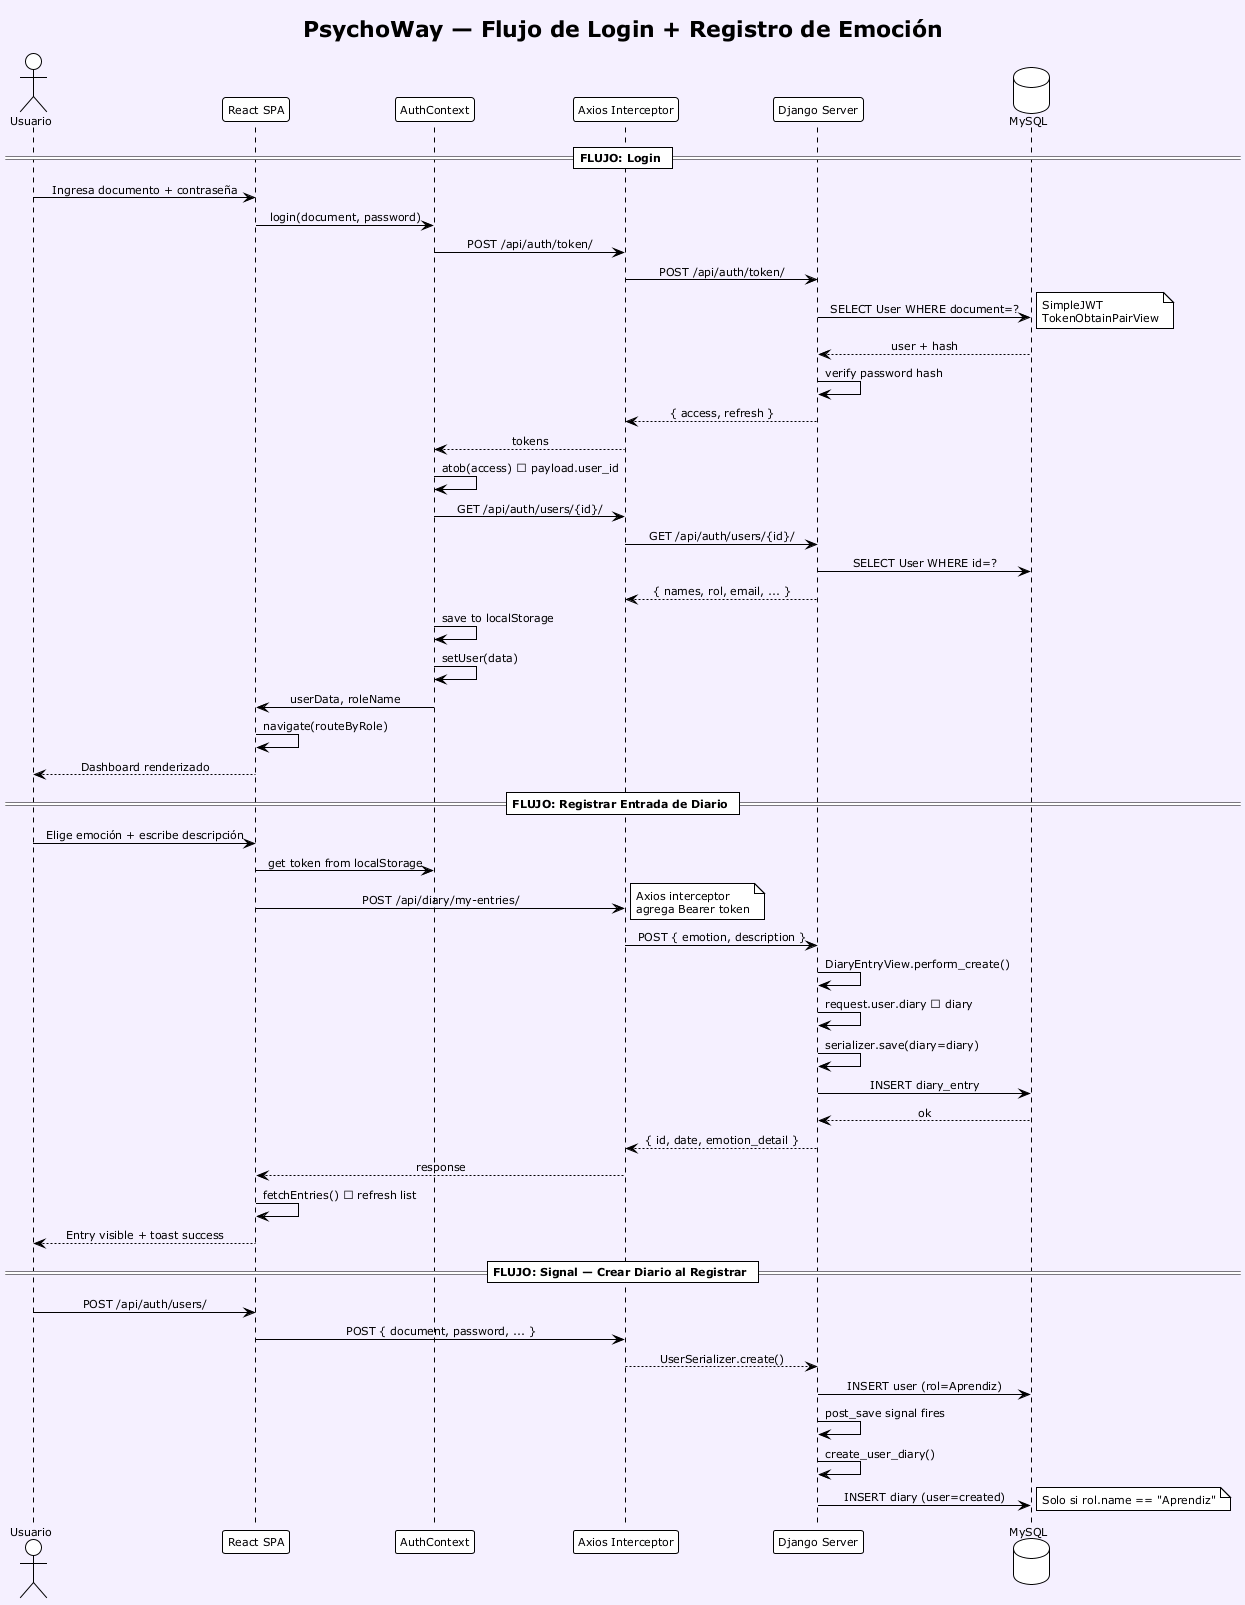

The diagram above was rendered by PlantUML. Its source (embedded in the PNG):
@startuml
!theme plain
skinparam backgroundColor #f5f0ff
skinparam sequenceMessageAlign center
skinparam defaultFontSize 11

title **PsychoWay — Flujo de Login + Registro de Emoción**

actor Usuario as user
participant "React SPA" as spa
participant "AuthContext" as ctx
participant "Axios Interceptor" as axios
participant "Django Server" as server
database "MySQL" as db

== FLUJO: Login ==
user -> spa: Ingresa documento + contraseña
spa -> ctx: login(document, password)
ctx -> axios: POST /api/auth/token/
axios -> server: POST /api/auth/token/
server -> db: SELECT User WHERE document=?
note right: SimpleJWT\nTokenObtainPairView
db --> server: user + hash
server -> server: verify password hash
server --> axios: { access, refresh }
axios --> ctx: tokens
ctx -> ctx: atob(access) → payload.user_id
ctx -> axios: GET /api/auth/users/{id}/
axios -> server: GET /api/auth/users/{id}/
server -> db: SELECT User WHERE id=?
server --> axios: { names, rol, email, ... }
ctx -> ctx: save to localStorage
ctx -> ctx: setUser(data)
ctx -> spa: userData, roleName
spa -> spa: navigate(routeByRole)
spa --> user: Dashboard renderizado

== FLUJO: Registrar Entrada de Diario ==
user -> spa: Elige emoción + escribe descripción
spa -> ctx: get token from localStorage
spa -> axios: POST /api/diary/my-entries/
note right: Axios interceptor\nagrega Bearer token
axios -> server: POST { emotion, description }
server -> server: DiaryEntryView.perform_create()
server -> server: request.user.diary → diary
server -> server: serializer.save(diary=diary)
server -> db: INSERT diary_entry
db --> server: ok
server --> axios: { id, date, emotion_detail }
axios --> spa: response
spa -> spa: fetchEntries() → refresh list
spa --> user: Entry visible + toast success

== FLUJO: Signal — Crear Diario al Registrar ==
user -> spa: POST /api/auth/users/
spa -> axios: POST { document, password, ... }
axios --> server: UserSerializer.create()
server -> db: INSERT user (rol=Aprendiz)
server -> server: post_save signal fires
server -> server: create_user_diary()
server -> db: INSERT diary (user=created)
note right: Solo si rol.name == "Aprendiz"

@enduml